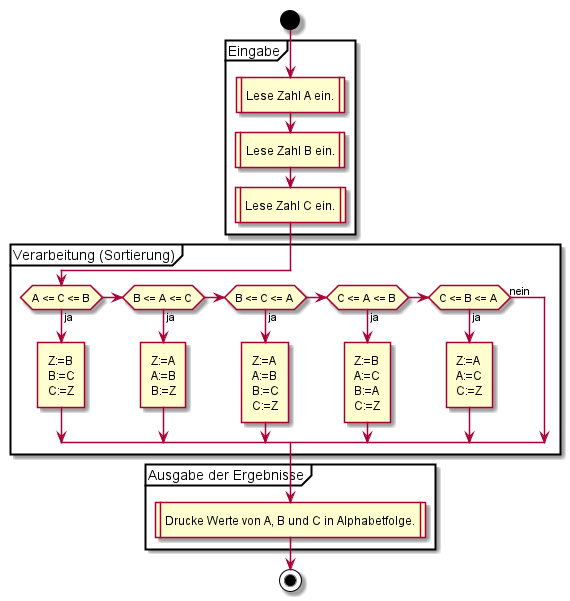

The diagram above was rendered by PlantUML. Its source (embedded in the PNG):
@startuml

start

partition Eingabe {
    :Lese Zahl A ein.|
    :Lese Zahl B ein.|
    :Lese Zahl C ein.|
}

partition "Verarbeitung (Sortierung)" {
    if (A <= C <= B) then (ja)
        :Z:=B\nB:=C\nC:=Z]
    elseif (B <= A <= C) then (ja)
        :Z:=A\nA:=B\nB:=Z]
    elseif (B <= C <= A) then (ja)
        :Z:=A\nA:=B\nB:=C\nC:=Z]
    elseif (C <= A <= B) then (ja)
        :Z:=B\nA:=C\nB:=A\nC:=Z]
    elseif (C <= B <= A) then (ja)
        :Z:=A\nA:=C\nC:=Z]
    else (nein)
    endif
}

partition "Ausgabe der Ergebnisse" {
    :Drucke Werte von A, B und C in Alphabetfolge.|
}

stop

@enduml